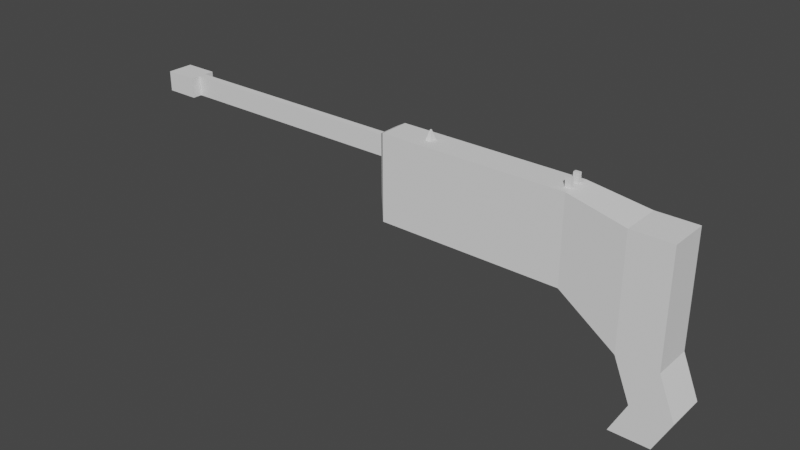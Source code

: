 # Source: HSM_Executioner.blend  (saved by Blender 2.82.7; exported with 4.5.12 LTS)
import bpy
from mathutils import Matrix  # noqa: F401  (used for matrix-valued properties, if any)

bpy.ops.wm.read_factory_settings(use_empty=True)
scene = bpy.context.scene
scene.name = 'Scene'

# ---- collections
col_collection = bpy.data.collections.new('Collection'); scene.collection.children.link(col_collection)

# ---- world
world_world = bpy.data.worlds.new('World'); scene.world = world_world
world_world.use_nodes = True; world_world.node_tree.nodes.clear()
_N = world_world.node_tree.nodes; _L = world_world.node_tree.links
n0 = _N.new('ShaderNodeOutputWorld'); n0.name = 'World Output'; n0.location = (300, 300)
n1 = _N.new('ShaderNodeBackground'); n1.name = 'Background'; n1.location = (10, 300)
n1.inputs[0].default_value = (0.05088, 0.05088, 0.05088, 1.0)
_L.new(n1.outputs[0], n0.inputs[0])
n0.is_active_output = True
world_world.color = (0.05088, 0.05088, 0.05088)
world_world.use_sun_shadow = False
world_world.sun_shadow_jitter_overblur = 0.0

# ---- meshes
me_cube_001 = bpy.data.meshes.new('Cube.001')
me_cube_001.from_pydata([(-0.02681, -0.02681, -0.02681), (-0.004555, -0.02681, 0.01621), (-0.02681, 0.02681, -0.02681), (-0.004555, 0.02681, 0.01621), (0.02681, -0.02681, -0.02681), (0.04907, -0.02681, 0.01621), (0.02681, 0.02681, -0.02681), (0.04907, 0.02681, 0.01621), (-0.02681, -0.02681, 0.07133), (-0.02681, 0.02681, 0.07133), (0.02681, -0.02681, 0.07133), (0.02681, 0.02681, 0.07133), (-0.02681, -0.02681, 0.2218), (-0.02681, 0.02681, 0.2218), (0.02681, -0.02681, 0.2218), (0.02681, 0.02681, 0.2218), (-0.1053, -0.02056, 0.1207), (-0.1053, 0.02056, 0.1207), (-0.1053, -0.02056, 0.2361), (-0.1053, 0.02056, 0.2361), (-0.3543, -0.02056, 0.1207), (-0.3543, 0.02056, 0.1207), (-0.3543, -0.02056, 0.2361), (-0.3543, 0.02056, 0.2361), (-0.3618, -0.01432, 0.152), (-0.3618, 0.01432, 0.152), (-0.3618, -0.01432, 0.2324), (-0.3618, 0.01432, 0.2324), (-0.3618, -0.004874, 0.1976), (-0.3618, 0.004874, 0.1976), (-0.3618, -0.004874, 0.2249), (-0.3618, 0.004874, 0.2249), (-0.6935, -0.004874, 0.1976), (-0.6935, 0.004874, 0.1976), (-0.6935, -0.004874, 0.2249), (-0.6935, 0.004874, 0.2249), (-0.6935, -0.004874, 0.1976), (-0.6935, 0.004874, 0.1976), (-0.6935, -0.004874, 0.2249), (-0.6935, 0.004874, 0.2249), (-0.6935, -0.01794, 0.1976), (-0.6935, 0.01794, 0.1976), (-0.6935, -0.01794, 0.2249), (-0.6935, 0.01794, 0.2249), (-0.7391, -0.01794, 0.1976), (-0.7391, 0.01794, 0.1976), (-0.7391, -0.01794, 0.2249), (-0.7391, 0.01794, 0.2249), (-0.7391, -0.007922, 0.2052), (-0.7391, 0.007922, 0.2052), (-0.7391, -0.007922, 0.2173), (-0.7391, 0.007922, 0.2173), (-0.7028, -0.007922, 0.2052), (-0.7028, 0.007922, 0.2052), (-0.7028, -0.007922, 0.2173), (-0.7028, 0.007922, 0.2173), (-0.3027, -0.02056, 0.2361), (-0.3027, -0.02056, 0.1207), (-0.3027, 0.02056, 0.1207), (-0.3027, 0.02056, 0.2361), (-0.2954, -0.02056, 0.1207), (-0.2954, 0.02056, 0.1207), (-0.2954, 0.02056, 0.2361), (-0.2954, -0.02056, 0.2361), (-0.1125, -0.02056, 0.1207), (-0.1125, 0.02056, 0.1207), (-0.1125, 0.02056, 0.2361), (-0.1125, -0.02056, 0.2361), (-0.1125, 0.01028, 0.2361), (-0.1125, 0.005139, 0.2361), (-0.1125, -4.191e-09, 0.2361), (-0.1125, -0.005139, 0.2361), (-0.1125, -0.01028, 0.2361), (-0.1053, -0.01028, 0.2361), (-0.1053, -0.005139, 0.2361), (-0.1053, -3.26e-09, 0.2361), (-0.1053, 0.005139, 0.2361), (-0.1053, 0.01028, 0.2361), (-0.3027, 0.01028, 0.2361), (-0.3027, 0.005139, 0.2361), (-0.3027, -4.191e-09, 0.2361), (-0.3027, -0.005139, 0.2361), (-0.3027, -0.01028, 0.2361), (-0.2954, 0.01028, 0.2361), (-0.2954, 0.005139, 0.2361), (-0.2954, -4.191e-09, 0.2361), (-0.2954, -0.005139, 0.2361), (-0.2954, -0.01028, 0.2361), (-0.1125, 0.005278, 0.2361), (-0.1125, 0.01028, 0.2485), (-0.1125, -0.005139, 0.2485), (-0.1125, -0.01028, 0.2485), (-0.1053, -0.01028, 0.2485), (-0.1053, -0.005139, 0.2485), (-0.1053, 0.005139, 0.2485), (-0.1053, 0.01028, 0.2485), (-0.1125, 0.005278, 0.2485), (-0.2997, 0.0008388, 0.2489), (-0.2997, -3.931e-09, 0.2489), (-0.2997, -0.0008388, 0.2489), (-0.2985, 0.0008388, 0.2489), (-0.2985, -3.931e-09, 0.2489), (-0.2985, -0.0008388, 0.2489)], [], [(0, 1, 3, 2), (2, 3, 7, 6), (6, 7, 5, 4), (4, 5, 1, 0), (2, 6, 4, 0), (7, 3, 9, 11), (10, 11, 15, 14), (5, 7, 11, 10), (3, 1, 8, 9), (1, 5, 10, 8), (15, 13, 12, 14), (13, 9, 17, 19), (8, 10, 14, 12), (11, 9, 13, 15), (57, 56, 22, 20), (9, 8, 16, 17), (8, 12, 18, 16), (12, 13, 19, 77, 76, 75, 74, 73, 18), (20, 22, 26, 24), (58, 57, 20, 21), (59, 58, 21, 23), (56, 82, 81, 80, 79, 78, 59, 23, 22), (27, 25, 29, 31), (21, 20, 24, 25), (23, 21, 25, 27), (22, 23, 27, 26), (28, 30, 34, 32), (26, 27, 31, 30), (24, 26, 30, 28), (25, 24, 28, 29), (33, 32, 36, 37), (29, 28, 32, 33), (31, 29, 33, 35), (30, 31, 35, 34), (39, 37, 41, 43), (35, 33, 37, 39), (34, 35, 39, 38), (32, 34, 38, 36), (40, 42, 46, 44), (38, 39, 43, 42), (36, 38, 42, 40), (37, 36, 40, 41), (47, 45, 49, 51), (41, 40, 44, 45), (43, 41, 45, 47), (42, 43, 47, 46), (50, 51, 55, 54), (46, 47, 51, 50), (44, 46, 50, 48), (45, 44, 48, 49), (53, 52, 54, 55), (48, 50, 54, 52), (49, 48, 52, 53), (51, 49, 53, 55), (63, 87, 82, 56), (62, 61, 58, 59), (61, 60, 57, 58), (60, 63, 56, 57), (64, 67, 63, 60), (65, 64, 60, 61), (66, 65, 61, 62), (67, 72, 71, 70, 88, 68, 66, 62, 83, 84, 85, 86, 87, 63), (18, 73, 72, 67), (19, 17, 65, 66), (17, 16, 64, 65), (16, 18, 67, 64), (91, 92, 93, 90), (68, 88, 70, 69), (73, 74, 93, 92), (71, 74, 75, 70), (75, 76, 88, 70), (70, 88, 68, 69), (68, 77, 19, 66), (82, 87, 86, 81), (85, 84, 100, 101), (79, 80, 98, 97), (79, 84, 83, 78), (78, 83, 62, 59), (68, 88, 96, 89), (96, 94, 95, 89), (71, 72, 91, 90), (72, 73, 92, 91), (88, 76, 94, 96), (76, 77, 95, 94), (74, 71, 90, 93), (77, 68, 89, 95), (99, 102, 101, 98), (98, 101, 100, 97), (84, 79, 97, 100), (80, 81, 99, 98), (81, 86, 102, 99), (86, 85, 101, 102)])
_uv = me_cube_001.uv_layers.new(name='UVMap')
_uv.uv.foreach_set('vector', [0.375, 0.0, 0.625, 0.0, 0.625, 0.25, 0.375, 0.25, 0.375, 0.25, 0.625, 0.25, 0.625, 0.5, 0.375, 0.5, 0.375, 0.5, 0.625, 0.5, 0.625, 0.75, 0.375, 0.75, 0.375, 0.75, 0.625, 0.75, 0.625, 1.0, 0.375, 1.0, 0.125, 0.5, 0.375, 0.5, 0.375, 0.75, 0.125, 0.75, 0.625, 0.5, 0.625, 0.25, 0.625, 0.25, 0.625, 0.5, 0.625, 0.75, 0.625, 0.5, 0.625, 0.5, 0.625, 0.75, 0.625, 0.75, 0.625, 0.5, 0.625, 0.5, 0.625, 0.75, 0.625, 0.25, 0.625, 0.0, 0.625, 0.0, 0.625, 0.25, 0.625, 1.0, 0.625, 0.75, 0.625, 0.75, 0.625, 1.0, 0.625, 0.5, 0.875, 0.5, 0.875, 0.75, 0.625, 0.75, 0.625, 0.25, 0.625, 0.25, 0.625, 0.25, 0.625, 0.25, 0.625, 1.0, 0.625, 0.75, 0.625, 0.75, 0.625, 1.0, 0.625, 0.5, 0.625, 0.25, 0.625, 0.25, 0.625, 0.5, 0.625, 1.0, 0.625, 1.0, 0.625, 1.0, 0.625, 1.0, 0.625, 0.25, 0.625, 0.0, 0.625, 0.0, 0.625, 0.25, 0.625, 1.0, 0.625, 1.0, 0.625, 1.0, 0.625, 1.0, 0.875, 0.75, 0.875, 0.5, 0.875, 0.5, 0.875, 0.5625, 0.875, 0.5937, 0.875, 0.625, 0.875, 0.6562, 0.875, 0.6875, 0.875, 0.75, 0.625, 1.0, 0.625, 1.0, 0.625, 1.0, 0.625, 1.0, 0.625, 0.25, 0.625, 0.0, 0.625, 0.0, 0.625, 0.25, 0.625, 0.25, 0.625, 0.25, 0.625, 0.25, 0.625, 0.25, 0.875, 0.75, 0.875, 0.6875, 0.875, 0.6562, 0.875, 0.625, 0.875, 0.5938, 0.875, 0.5625, 0.875, 0.5, 0.875, 0.5, 0.875, 0.75, 0.625, 0.25, 0.625, 0.25, 0.625, 0.25, 0.625, 0.25, 0.625, 0.25, 0.625, 0.0, 0.625, 0.0, 0.625, 0.25, 0.625, 0.25, 0.625, 0.25, 0.625, 0.25, 0.625, 0.25, 0.875, 0.75, 0.875, 0.5, 0.875, 0.5, 0.875, 0.75, 0.625, 1.0, 0.625, 1.0, 0.625, 1.0, 0.625, 1.0, 0.875, 0.75, 0.875, 0.5, 0.875, 0.5, 0.875, 0.75, 0.625, 1.0, 0.625, 1.0, 0.625, 1.0, 0.625, 1.0, 0.625, 0.25, 0.625, 0.0, 0.625, 0.0, 0.625, 0.25, 0.625, 0.25, 0.625, 0.0, 0.625, 0.0, 0.625, 0.25, 0.625, 0.25, 0.625, 0.0, 0.625, 0.0, 0.625, 0.25, 0.625, 0.25, 0.625, 0.25, 0.625, 0.25, 0.625, 0.25, 0.875, 0.75, 0.875, 0.5, 0.875, 0.5, 0.875, 0.75, 0.625, 0.25, 0.625, 0.25, 0.625, 0.25, 0.625, 0.25, 0.625, 0.25, 0.625, 0.25, 0.625, 0.25, 0.625, 0.25, 0.875, 0.75, 0.875, 0.5, 0.875, 0.5, 0.875, 0.75, 0.625, 1.0, 0.625, 1.0, 0.625, 1.0, 0.625, 1.0, 0.625, 1.0, 0.625, 1.0, 0.625, 1.0, 0.625, 1.0, 0.875, 0.75, 0.875, 0.5, 0.875, 0.5, 0.875, 0.75, 0.625, 1.0, 0.625, 1.0, 0.625, 1.0, 0.625, 1.0, 0.625, 0.25, 0.625, 0.0, 0.625, 0.0, 0.625, 0.25, 0.625, 0.25, 0.625, 0.25, 0.625, 0.25, 0.625, 0.25, 0.625, 0.25, 0.625, 0.0, 0.625, 0.0, 0.625, 0.25, 0.625, 0.25, 0.625, 0.25, 0.625, 0.25, 0.625, 0.25, 0.875, 0.75, 0.875, 0.5, 0.875, 0.5, 0.875, 0.75, 0.875, 0.75, 0.875, 0.5, 0.875, 0.5, 0.875, 0.75, 0.875, 0.75, 0.875, 0.5, 0.875, 0.5, 0.875, 0.75, 0.625, 1.0, 0.625, 1.0, 0.625, 1.0, 0.625, 1.0, 0.625, 0.25, 0.625, 0.0, 0.625, 0.0, 0.625, 0.25, 0.625, 0.25, 0.625, 0.0, 0.625, 0.0, 0.625, 0.25, 0.625, 1.0, 0.625, 1.0, 0.625, 1.0, 0.625, 1.0, 0.625, 0.25, 0.625, 0.0, 0.625, 0.0, 0.625, 0.25, 0.625, 0.25, 0.625, 0.25, 0.625, 0.25, 0.625, 0.25, 0.875, 0.75, 0.875, 0.6875, 0.875, 0.6875, 0.875, 0.75, 0.625, 0.25, 0.625, 0.25, 0.625, 0.25, 0.625, 0.25, 0.625, 0.25, 0.625, 0.0, 0.625, 0.0, 0.625, 0.25, 0.625, 1.0, 0.625, 1.0, 0.625, 1.0, 0.625, 1.0, 0.625, 1.0, 0.625, 1.0, 0.625, 1.0, 0.625, 1.0, 0.625, 0.25, 0.625, 0.0, 0.625, 0.0, 0.625, 0.25, 0.625, 0.25, 0.625, 0.25, 0.625, 0.25, 0.625, 0.25, 0.875, 0.75, 0.875, 0.6875, 0.875, 0.6562, 0.875, 0.625, 0.875, 0.5929, 0.875, 0.5625, 0.875, 0.5, 0.875, 0.5, 0.875, 0.5625, 0.875, 0.5938, 0.875, 0.625, 0.875, 0.6562, 0.875, 0.6875, 0.875, 0.75, 0.875, 0.75, 0.875, 0.6875, 0.875, 0.6875, 0.875, 0.75, 0.625, 0.25, 0.625, 0.25, 0.625, 0.25, 0.625, 0.25, 0.625, 0.25, 0.625, 0.0, 0.625, 0.0, 0.625, 0.25, 0.625, 1.0, 0.625, 1.0, 0.625, 1.0, 0.625, 1.0, 0.875, 0.6875, 0.875, 0.6875, 0.875, 0.6562, 0.875, 0.6562, 0.875, 0.5625, 0.875, 0.5929, 0.875, 0.625, 0.875, 0.5938, 0.875, 0.6875, 0.875, 0.6562, 0.875, 0.6562, 0.875, 0.6875, 0.875, 0.6562, 0.875, 0.6562, 0.875, 0.625, 0.875, 0.625, 0.875, 0.625, 0.875, 0.5937, 0.875, 0.5929, 0.875, 0.625, 0.875, 0.625, 0.875, 0.5929, 0.875, 0.5625, 0.875, 0.5938, 0.875, 0.5625, 0.875, 0.5625, 0.875, 0.5, 0.875, 0.5, 0.875, 0.6875, 0.875, 0.6875, 0.875, 0.6562, 0.875, 0.6562, 0.875, 0.625, 0.875, 0.5938, 0.875, 0.5938, 0.875, 0.625, 0.875, 0.5938, 0.875, 0.625, 0.875, 0.625, 0.875, 0.5938, 0.875, 0.5938, 0.875, 0.5938, 0.875, 0.5625, 0.875, 0.5625, 0.875, 0.5625, 0.875, 0.5625, 0.875, 0.5, 0.875, 0.5, 0.875, 0.5625, 0.875, 0.5929, 0.875, 0.5929, 0.875, 0.5625, 0.875, 0.5929, 0.875, 0.5937, 0.875, 0.5625, 0.875, 0.5625, 0.875, 0.6562, 0.875, 0.6875, 0.875, 0.6875, 0.875, 0.6562, 0.875, 0.6875, 0.875, 0.6875, 0.875, 0.6875, 0.875, 0.6875, 0.875, 0.5929, 0.875, 0.5937, 0.875, 0.5937, 0.875, 0.5929, 0.875, 0.5937, 0.875, 0.5625, 0.875, 0.5625, 0.875, 0.5937, 0.875, 0.6562, 0.875, 0.6562, 0.875, 0.6562, 0.875, 0.6562, 0.875, 0.5625, 0.875, 0.5625, 0.875, 0.5625, 0.875, 0.5625, 0.875, 0.6562, 0.875, 0.6562, 0.875, 0.625, 0.875, 0.625, 0.875, 0.625, 0.875, 0.625, 0.875, 0.5938, 0.875, 0.5938, 0.875, 0.5938, 0.875, 0.5938, 0.875, 0.5938, 0.875, 0.5938, 0.875, 0.625, 0.875, 0.6562, 0.875, 0.6562, 0.875, 0.625, 0.875, 0.6562, 0.875, 0.6562, 0.875, 0.6562, 0.875, 0.6562, 0.875, 0.6562, 0.875, 0.625, 0.875, 0.625, 0.875, 0.6562])
me_cube_001.use_remesh_fix_poles = True
me_cube_001.use_remesh_preserve_attributes = False
me_cube_001.use_mirror_vertex_groups = False
me_cube_001.update()

# ---- objects
ob_cube_001 = bpy.data.objects.new('Cube.001', me_cube_001)

# ---- transforms, parenting, visibility, modifiers, constraints
ob_cube_001.location = (0.0, 0.0, 0.0)
ob_cube_001.lineart.crease_threshold = 0.0

# ---- collection membership
col_collection.objects.link(ob_cube_001)

# ---- scene / render settings (as saved in the file)
scene.frame_start = 1; scene.frame_end = 250; scene.frame_set(1)
scene.render.engine = 'BLENDER_EEVEE_NEXT'
scene.cycles.use_denoising = False
scene.cycles.samples = 128
scene.cycles.sampling_pattern = 'TABULATED_SOBOL'
scene.cycles.use_adaptive_sampling = False
scene.cycles.use_light_tree = False
scene.view_settings.view_transform = 'Filmic'
bpy.context.view_layer.update()

# ---- added for rendering (the .blend has no active camera and no usable light): camera, sun
cam_auto = bpy.data.cameras.new('AutoCamera')
cam_auto.lens = 50.0
cam_auto.sensor_width = 36.0
cam_auto.clip_end = 1000.0
ob_auto_camera = bpy.data.objects.new('AutoCamera', cam_auto)
scene.collection.objects.link(ob_auto_camera)
ob_auto_camera.location = (0.429147, -0.928997, 0.730372)
ob_auto_camera.rotation_euler = (1.09748, -7.21219e-08, 0.694738)
scene.camera = ob_auto_camera
light_auto_sun = bpy.data.lights.new('AutoSun', 'SUN')
light_auto_sun.energy = 3.0
light_auto_sun.angle = 0.0523599
ob_auto_sun = bpy.data.objects.new('AutoSun', light_auto_sun)
scene.collection.objects.link(ob_auto_sun)
ob_auto_sun.rotation_euler = (0.872665, 0.174533, 0.523599)
bpy.context.view_layer.update()

